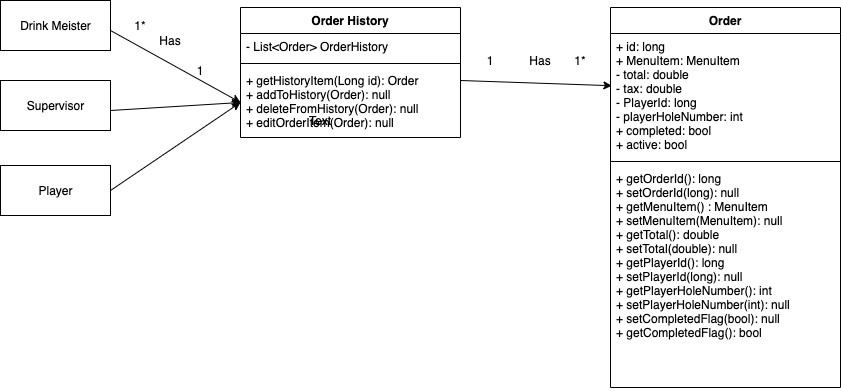

The diagram above was exported from draw.io. Its source (the exported page's mxGraphModel, read from the mxfile embedded in the PNG):
<mxGraphModel dx="946" dy="588" grid="1" gridSize="10" guides="1" tooltips="1" connect="1" arrows="1" fold="1" page="1" pageScale="1" pageWidth="850" pageHeight="1100" math="0" shadow="0">
  <root>
    <mxCell id="0" />
    <mxCell id="1" parent="0" />
    <mxCell id="VPEsSs7bOuc0GX78sFJ6-1" value="Order History" style="swimlane;fontStyle=1;align=center;verticalAlign=top;childLayout=stackLayout;horizontal=1;startSize=26;horizontalStack=0;resizeParent=1;resizeParentMax=0;resizeLast=0;collapsible=1;marginBottom=0;" vertex="1" parent="1">
      <mxGeometry x="620" y="367" width="220" height="130" as="geometry" />
    </mxCell>
    <mxCell id="VPEsSs7bOuc0GX78sFJ6-2" value="- List&lt;Order&gt; OrderHistory" style="text;strokeColor=none;fillColor=none;align=left;verticalAlign=top;spacingLeft=4;spacingRight=4;overflow=hidden;rotatable=0;points=[[0,0.5],[1,0.5]];portConstraint=eastwest;" vertex="1" parent="VPEsSs7bOuc0GX78sFJ6-1">
      <mxGeometry y="26" width="220" height="26" as="geometry" />
    </mxCell>
    <mxCell id="VPEsSs7bOuc0GX78sFJ6-3" value="" style="line;strokeWidth=1;fillColor=none;align=left;verticalAlign=middle;spacingTop=-1;spacingLeft=3;spacingRight=3;rotatable=0;labelPosition=right;points=[];portConstraint=eastwest;" vertex="1" parent="VPEsSs7bOuc0GX78sFJ6-1">
      <mxGeometry y="52" width="220" height="8" as="geometry" />
    </mxCell>
    <mxCell id="VPEsSs7bOuc0GX78sFJ6-4" value="+ getHistoryItem(Long id): Order&#10;+ addToHistory(Order): null&#10;+ deleteFromHistory(Order): null&#10;+ editOrderItem(Order): null" style="text;strokeColor=none;fillColor=none;align=left;verticalAlign=top;spacingLeft=4;spacingRight=4;overflow=hidden;rotatable=0;points=[[0,0.5],[1,0.5]];portConstraint=eastwest;" vertex="1" parent="VPEsSs7bOuc0GX78sFJ6-1">
      <mxGeometry y="60" width="220" height="70" as="geometry" />
    </mxCell>
    <mxCell id="VPEsSs7bOuc0GX78sFJ6-5" value="Order" style="swimlane;fontStyle=1;align=center;verticalAlign=top;childLayout=stackLayout;horizontal=1;startSize=26;horizontalStack=0;resizeParent=1;resizeParentMax=0;resizeLast=0;collapsible=1;marginBottom=0;" vertex="1" parent="1">
      <mxGeometry x="990" y="367" width="230" height="380" as="geometry" />
    </mxCell>
    <mxCell id="VPEsSs7bOuc0GX78sFJ6-6" value="+ id: long&#10;+ MenuItem: MenuItem&#10;- total: double&#10;- tax: double&#10;- PlayerId: long&#10;- playerHoleNumber: int &#10;+ completed: bool&#10;+ active: bool&#10;" style="text;strokeColor=none;fillColor=none;align=left;verticalAlign=top;spacingLeft=4;spacingRight=4;overflow=hidden;rotatable=0;points=[[0,0.5],[1,0.5]];portConstraint=eastwest;" vertex="1" parent="VPEsSs7bOuc0GX78sFJ6-5">
      <mxGeometry y="26" width="230" height="124" as="geometry" />
    </mxCell>
    <mxCell id="VPEsSs7bOuc0GX78sFJ6-7" value="" style="line;strokeWidth=1;fillColor=none;align=left;verticalAlign=middle;spacingTop=-1;spacingLeft=3;spacingRight=3;rotatable=0;labelPosition=right;points=[];portConstraint=eastwest;" vertex="1" parent="VPEsSs7bOuc0GX78sFJ6-5">
      <mxGeometry y="150" width="230" height="8" as="geometry" />
    </mxCell>
    <mxCell id="VPEsSs7bOuc0GX78sFJ6-8" value="+ getOrderId(): long&#10;+ setOrderId(long): null&#10;+ getMenuItem() : MenuItem&#10;+ setMenuItem(MenuItem): null&#10;+ getTotal(): double&#10;+ setTotal(double): null&#10;+ getPlayerId(): long&#10;+ setPlayerId(long): null&#10;+ getPlayerHoleNumber(): int&#10;+ setPlayerHoleNumber(int): null&#10;+ setCompletedFlag(bool): null&#10;+ getCompletedFlag(): bool" style="text;strokeColor=none;fillColor=none;align=left;verticalAlign=top;spacingLeft=4;spacingRight=4;overflow=hidden;rotatable=0;points=[[0,0.5],[1,0.5]];portConstraint=eastwest;" vertex="1" parent="VPEsSs7bOuc0GX78sFJ6-5">
      <mxGeometry y="158" width="230" height="222" as="geometry" />
    </mxCell>
    <mxCell id="VPEsSs7bOuc0GX78sFJ6-9" value="" style="endArrow=classic;html=1;entryX=0.006;entryY=0.421;entryDx=0;entryDy=0;entryPerimeter=0;" edge="1" parent="1" target="VPEsSs7bOuc0GX78sFJ6-6">
      <mxGeometry width="50" height="50" relative="1" as="geometry">
        <mxPoint x="840" y="440" as="sourcePoint" />
        <mxPoint x="985" y="439" as="targetPoint" />
      </mxGeometry>
    </mxCell>
    <mxCell id="VPEsSs7bOuc0GX78sFJ6-10" value="Has" style="text;html=1;strokeColor=none;fillColor=none;align=center;verticalAlign=middle;whiteSpace=wrap;rounded=0;" vertex="1" parent="1">
      <mxGeometry x="900" y="410" width="40" height="20" as="geometry" />
    </mxCell>
    <mxCell id="VPEsSs7bOuc0GX78sFJ6-11" value="1*" style="text;html=1;strokeColor=none;fillColor=none;align=center;verticalAlign=middle;whiteSpace=wrap;rounded=0;" vertex="1" parent="1">
      <mxGeometry x="940" y="410" width="40" height="20" as="geometry" />
    </mxCell>
    <mxCell id="VPEsSs7bOuc0GX78sFJ6-12" value="1" style="text;html=1;strokeColor=none;fillColor=none;align=center;verticalAlign=middle;whiteSpace=wrap;rounded=0;" vertex="1" parent="1">
      <mxGeometry x="850" y="410" width="40" height="20" as="geometry" />
    </mxCell>
    <mxCell id="VPEsSs7bOuc0GX78sFJ6-17" value="Drink Meister" style="html=1;" vertex="1" parent="1">
      <mxGeometry x="380" y="360" width="110" height="50" as="geometry" />
    </mxCell>
    <mxCell id="VPEsSs7bOuc0GX78sFJ6-19" value="Supervisor" style="html=1;" vertex="1" parent="1">
      <mxGeometry x="380" y="440" width="110" height="50" as="geometry" />
    </mxCell>
    <mxCell id="VPEsSs7bOuc0GX78sFJ6-20" value="Player" style="html=1;" vertex="1" parent="1">
      <mxGeometry x="380" y="525" width="110" height="50" as="geometry" />
    </mxCell>
    <mxCell id="VPEsSs7bOuc0GX78sFJ6-26" value="" style="endArrow=classic;html=1;entryX=0;entryY=0.5;entryDx=0;entryDy=0;" edge="1" parent="1" target="VPEsSs7bOuc0GX78sFJ6-4">
      <mxGeometry width="50" height="50" relative="1" as="geometry">
        <mxPoint x="490" y="390" as="sourcePoint" />
        <mxPoint x="641.3800000000001" y="395.20399999999995" as="targetPoint" />
      </mxGeometry>
    </mxCell>
    <mxCell id="VPEsSs7bOuc0GX78sFJ6-27" value="" style="endArrow=classic;html=1;entryX=0;entryY=0.5;entryDx=0;entryDy=0;" edge="1" parent="1" target="VPEsSs7bOuc0GX78sFJ6-4">
      <mxGeometry width="50" height="50" relative="1" as="geometry">
        <mxPoint x="490" y="470" as="sourcePoint" />
        <mxPoint x="641.3800000000001" y="475.20399999999995" as="targetPoint" />
      </mxGeometry>
    </mxCell>
    <mxCell id="VPEsSs7bOuc0GX78sFJ6-28" value="" style="endArrow=classic;html=1;entryX=0;entryY=0.5;entryDx=0;entryDy=0;" edge="1" parent="1" target="VPEsSs7bOuc0GX78sFJ6-4">
      <mxGeometry width="50" height="50" relative="1" as="geometry">
        <mxPoint x="490" y="550" as="sourcePoint" />
        <mxPoint x="641.3800000000001" y="555.204" as="targetPoint" />
      </mxGeometry>
    </mxCell>
    <mxCell id="VPEsSs7bOuc0GX78sFJ6-29" value="Text" style="text;html=1;strokeColor=none;fillColor=none;align=center;verticalAlign=middle;whiteSpace=wrap;rounded=0;" vertex="1" parent="1">
      <mxGeometry x="680" y="470" width="40" height="20" as="geometry" />
    </mxCell>
    <mxCell id="VPEsSs7bOuc0GX78sFJ6-30" value="Has" style="text;html=1;strokeColor=none;fillColor=none;align=center;verticalAlign=middle;whiteSpace=wrap;rounded=0;" vertex="1" parent="1">
      <mxGeometry x="530" y="390" width="40" height="20" as="geometry" />
    </mxCell>
    <mxCell id="VPEsSs7bOuc0GX78sFJ6-31" value="1*" style="text;html=1;strokeColor=none;fillColor=none;align=center;verticalAlign=middle;whiteSpace=wrap;rounded=0;" vertex="1" parent="1">
      <mxGeometry x="500" y="375" width="40" height="20" as="geometry" />
    </mxCell>
    <mxCell id="VPEsSs7bOuc0GX78sFJ6-32" value="1" style="text;html=1;strokeColor=none;fillColor=none;align=center;verticalAlign=middle;whiteSpace=wrap;rounded=0;" vertex="1" parent="1">
      <mxGeometry x="560" y="420" width="40" height="20" as="geometry" />
    </mxCell>
  </root>
</mxGraphModel>